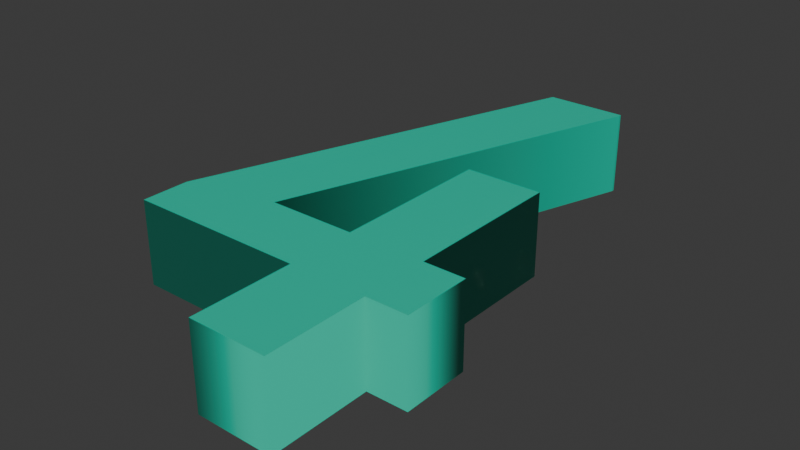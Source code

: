 # Source: 4.blend  (saved by Blender 4.5.90; exported with 4.5.12 LTS)
import bpy
from mathutils import Matrix  # noqa: F401  (used for matrix-valued properties, if any)

bpy.ops.wm.read_factory_settings(use_empty=True)
scene = bpy.context.scene
scene.name = 'Scene'

# ---- collections
col_collection = bpy.data.collections.new('Collection'); scene.collection.children.link(col_collection)

# ---- materials (node trees are filled in below, after node groups)
mat_material_002 = bpy.data.materials.new('Material.002')

# ---- material node trees
mat_material_002.use_nodes = True; mat_material_002.node_tree.nodes.clear()
_N = mat_material_002.node_tree.nodes; _L = mat_material_002.node_tree.links
n0 = _N.new('ShaderNodeBsdfPrincipled'); n0.name = 'Principled BSDF'; n0.location = (-200, 100)
n0.inputs[0].default_value = (0.01033, 0.5906, 0.3968, 1.0)
n1 = _N.new('ShaderNodeOutputMaterial'); n1.name = 'Material Output'; n1.location = (200, 100)
_L.new(n0.outputs[0], n1.inputs[0])
n1.is_active_output = True

# ---- world
world_world = bpy.data.worlds.new('World'); scene.world = world_world
world_world.use_nodes = True; world_world.node_tree.nodes.clear()
_N = world_world.node_tree.nodes; _L = world_world.node_tree.links
n0 = _N.new('ShaderNodeOutputWorld'); n0.name = 'World Output'; n0.location = (200, 100)
n1 = _N.new('ShaderNodeBackground'); n1.name = 'Background'; n1.location = (-200, 100)
n1.inputs[0].default_value = (0.05088, 0.05088, 0.05088, 1.0)
_L.new(n1.outputs[0], n0.inputs[0])
n0.is_active_output = True
world_world.color = (0.05088, 0.05088, 0.05088)
world_world.sun_shadow_jitter_overblur = 0.0

# ---- meshes
me_text = bpy.data.meshes.new('Text')
me_text.from_pydata([(0.3634, 0.2015, 0.05), (0.3634, 0.1203, 0.05), (0.3148, 0.1203, 0.05), (0.3148, 0.0, 0.05), (0.2239, 0.0, 0.05), (0.2239, 0.1203, 0.05), (0.01427, 0.1203, 0.05), (0.01427, 0.177, 0.05), (0.1729, 0.6383, 0.05), (0.27, 0.6383, 0.05), (0.27, 0.6378, 0.05), (0.27, 0.6374, 0.05), (0.27, 0.637, 0.05), (0.27, 0.6366, 0.05), (0.27, 0.6362, 0.05), (0.27, 0.6359, 0.05), (0.27, 0.6356, 0.05), (0.27, 0.6354, 0.05), (0.27, 0.6351, 0.05), (0.27, 0.6349, 0.05), (0.27, 0.6347, 0.05), (0.27, 0.6346, 0.05), (0.1211, 0.2015, 0.05), (0.2239, 0.2015, 0.05), (0.2239, 0.3936, 0.05), (0.3148, 0.3936, 0.05), (0.3148, 0.2015, 0.05), (0.3634, 0.2015, -0.05), (0.3634, 0.1203, -0.05), (0.3148, 0.1203, -0.05), (0.3148, 0.0, -0.05), (0.2239, 0.0, -0.05), (0.2239, 0.1203, -0.05), (0.01427, 0.1203, -0.05), (0.01427, 0.177, -0.05), (0.1729, 0.6383, -0.05), (0.27, 0.6383, -0.05), (0.27, 0.6378, -0.05), (0.27, 0.6374, -0.05), (0.27, 0.637, -0.05), (0.27, 0.6366, -0.05), (0.27, 0.6362, -0.05), (0.27, 0.6359, -0.05), (0.27, 0.6356, -0.05), (0.27, 0.6354, -0.05), (0.27, 0.6351, -0.05), (0.27, 0.6349, -0.05), (0.27, 0.6347, -0.05), (0.27, 0.6346, -0.05), (0.1211, 0.2015, -0.05), (0.2239, 0.2015, -0.05), (0.2239, 0.3936, -0.05), (0.3148, 0.3936, -0.05), (0.3148, 0.2015, -0.05), (0.3634, 0.2015, -0.05), (0.3634, 0.2015, 0.05), (0.3634, 0.1203, -0.05), (0.3634, 0.1203, 0.05), (0.3148, 0.1203, -0.05), (0.3148, 0.1203, 0.05), (0.3148, 0.0, -0.05), (0.3148, 0.0, 0.05), (0.2239, 0.0, -0.05), (0.2239, 0.0, 0.05), (0.2239, 0.1203, -0.05), (0.2239, 0.1203, 0.05), (0.01427, 0.1203, -0.05), (0.01427, 0.1203, 0.05), (0.01427, 0.177, -0.05), (0.01427, 0.177, 0.05), (0.1729, 0.6383, -0.05), (0.1729, 0.6383, 0.05), (0.27, 0.6383, -0.05), (0.27, 0.6383, 0.05), (0.27, 0.6378, -0.05), (0.27, 0.6378, 0.05), (0.27, 0.6374, -0.05), (0.27, 0.6374, 0.05), (0.27, 0.637, -0.05), (0.27, 0.637, 0.05), (0.27, 0.6366, -0.05), (0.27, 0.6366, 0.05), (0.27, 0.6362, -0.05), (0.27, 0.6362, 0.05), (0.27, 0.6359, -0.05), (0.27, 0.6359, 0.05), (0.27, 0.6356, -0.05), (0.27, 0.6356, 0.05), (0.27, 0.6354, -0.05), (0.27, 0.6354, 0.05), (0.27, 0.6351, -0.05), (0.27, 0.6351, 0.05), (0.27, 0.6349, -0.05), (0.27, 0.6349, 0.05), (0.27, 0.6347, -0.05), (0.27, 0.6347, 0.05), (0.27, 0.6346, -0.05), (0.27, 0.6346, 0.05), (0.1211, 0.2015, -0.05), (0.1211, 0.2015, 0.05), (0.2239, 0.2015, -0.05), (0.2239, 0.2015, 0.05), (0.2239, 0.3936, -0.05), (0.2239, 0.3936, 0.05), (0.3148, 0.3936, -0.05), (0.3148, 0.3936, 0.05), (0.3148, 0.2015, -0.05), (0.3148, 0.2015, 0.05)], [], [(7, 9, 8), (7, 10, 9), (7, 11, 10), (7, 12, 11), (7, 13, 12), (7, 14, 13), (7, 15, 14), (7, 16, 15), (7, 17, 16), (7, 18, 17), (7, 19, 18), (7, 20, 19), (7, 21, 20), (7, 22, 21), (23, 25, 24), (23, 26, 25), (7, 23, 22), (7, 26, 23), (7, 0, 26), (7, 1, 0), (6, 1, 7), (5, 1, 6), (4, 2, 5), (2, 1, 5), (4, 3, 2), (34, 35, 36), (34, 36, 37), (34, 37, 38), (34, 38, 39), (34, 39, 40), (34, 40, 41), (34, 41, 42), (34, 42, 43), (34, 43, 44), (34, 44, 45), (34, 45, 46), (34, 46, 47), (34, 47, 48), (34, 48, 49), (50, 51, 52), (50, 52, 53), (34, 49, 50), (34, 50, 53), (34, 53, 27), (34, 27, 28), (33, 34, 28), (32, 33, 28), (31, 32, 29), (29, 32, 28), (31, 29, 30), (55, 57, 56, 54), (57, 59, 58, 56), (59, 61, 60, 58), (61, 63, 62, 60), (63, 65, 64, 62), (65, 67, 66, 64), (67, 69, 68, 66), (69, 71, 70, 68), (71, 73, 72, 70), (73, 75, 74, 72), (75, 77, 76, 74), (77, 79, 78, 76), (79, 81, 80, 78), (81, 83, 82, 80), (83, 85, 84, 82), (85, 87, 86, 84), (87, 89, 88, 86), (89, 91, 90, 88), (91, 93, 92, 90), (93, 95, 94, 92), (95, 97, 96, 94), (97, 99, 98, 96), (99, 101, 100, 98), (101, 103, 102, 100), (103, 105, 104, 102), (105, 107, 106, 104), (107, 55, 54, 106)])
me_text.polygons.foreach_set('use_smooth', [0, 0, 0, 0, 0, 0, 0, 0, 0, 0, 0, 0, 0, 0, 0, 0, 0, 0, 0, 0, 0, 0, 0, 0, 0, 0, 0, 0, 0, 0, 0, 0, 0, 0, 0, 0, 0, 0, 0, 0, 0, 0, 0, 0, 0, 0, 0, 0, 0, 0, 1, 1, 1, 1, 1, 1, 1, 1, 1, 1, 1, 1, 1, 1, 1, 1, 1, 1, 1, 1, 1, 1, 1, 1, 1, 1, 1])
_uv = me_text.uv_layers.new(name='UVMap')
_uv.uv.foreach_set('vector', [0.2692, 0.0, 0.3462, 0.0, 0.3077, 0.0, 0.2692, 0.0, 0.3846, 0.0, 0.3462, 0.0, 0.2692, 0.0, 0.4231, 0.0, 0.3846, 0.0, 0.2692, 0.0, 0.4615, 0.0, 0.4231, 0.0, 0.2692, 0.0, 0.5, 0.0, 0.4615, 0.0, 0.2692, 0.0, 0.5385, 0.0, 0.5, 0.0, 0.2692, 0.0, 0.5769, 0.0, 0.5385, 0.0, 0.2692, 0.0, 0.6154, 0.0, 0.5769, 0.0, 0.2692, 0.0, 0.6538, 0.0, 0.6154, 0.0, 0.2692, 0.0, 0.6923, 0.0, 0.6538, 0.0, 0.2692, 0.0, 0.7308, 0.0, 0.6923, 0.0, 0.2692, 0.0, 0.7692, 0.0, 0.7308, 0.0, 0.2692, 0.0, 0.8077, 0.0, 0.7692, 0.0, 0.2692, 0.0, 0.8462, 0.0, 0.8077, 0.0, 0.8846, 0.0, 0.9615, 0.0, 0.9231, 0.0, 0.8846, 0.0, 1.0, 0.0, 0.9615, 0.0, 0.2692, 0.0, 0.8846, 0.0, 0.8462, 0.0, 0.2692, 0.0, 1.0, 0.0, 0.8846, 0.0, 0.2692, 0.0, 0.0, 0.0, 1.0, 0.0, 0.2692, 0.0, 0.03846, 0.0, 0.0, 0.0, 0.2308, 0.0, 0.03846, 0.0, 0.2692, 0.0, 0.1923, 0.0, 0.03846, 0.0, 0.2308, 0.0, 0.1538, 0.0, 0.07692, 0.0, 0.1923, 0.0, 0.07692, 0.0, 0.03846, 0.0, 0.1923, 0.0, 0.1538, 0.0, 0.1154, 0.0, 0.07692, 0.0, 0.2692, 0.0, 0.3077, 0.0, 0.3462, 0.0, 0.2692, 0.0, 0.3462, 0.0, 0.3846, 0.0, 0.2692, 0.0, 0.3846, 0.0, 0.4231, 0.0, 0.2692, 0.0, 0.4231, 0.0, 0.4615, 0.0, 0.2692, 0.0, 0.4615, 0.0, 0.5, 0.0, 0.2692, 0.0, 0.5, 0.0, 0.5385, 0.0, 0.2692, 0.0, 0.5385, 0.0, 0.5769, 0.0, 0.2692, 0.0, 0.5769, 0.0, 0.6154, 0.0, 0.2692, 0.0, 0.6154, 0.0, 0.6538, 0.0, 0.2692, 0.0, 0.6538, 0.0, 0.6923, 0.0, 0.2692, 0.0, 0.6923, 0.0, 0.7308, 0.0, 0.2692, 0.0, 0.7308, 0.0, 0.7692, 0.0, 0.2692, 0.0, 0.7692, 0.0, 0.8077, 0.0, 0.2692, 0.0, 0.8077, 0.0, 0.8462, 0.0, 0.8846, 0.0, 0.9231, 0.0, 0.9615, 0.0, 0.8846, 0.0, 0.9615, 0.0, 1.0, 0.0, 0.2692, 0.0, 0.8462, 0.0, 0.8846, 0.0, 0.2692, 0.0, 0.8846, 0.0, 1.0, 0.0, 0.2692, 0.0, 1.0, 0.0, 0.0, 0.0, 0.2692, 0.0, 0.0, 0.0, 0.03846, 0.0, 0.2308, 0.0, 0.2692, 0.0, 0.03846, 0.0, 0.1923, 0.0, 0.2308, 0.0, 0.03846, 0.0, 0.1538, 0.0, 0.1923, 0.0, 0.07692, 0.0, 0.07692, 0.0, 0.1923, 0.0, 0.03846, 0.0, 0.1538, 0.0, 0.07692, 0.0, 0.1154, 0.0, 0.0, 1.0, 0.03704, 1.0, 0.03704, 0.0, 0.0, 0.0, 0.03704, 1.0, 0.07407, 1.0, 0.07407, 0.0, 0.03704, 0.0, 0.07407, 1.0, 0.1111, 1.0, 0.1111, 0.0, 0.07407, 0.0, 0.1111, 1.0, 0.1481, 1.0, 0.1481, 0.0, 0.1111, 0.0, 0.1481, 1.0, 0.1852, 1.0, 0.1852, 0.0, 0.1481, 0.0, 0.1852, 1.0, 0.2222, 1.0, 0.2222, 0.0, 0.1852, 0.0, 0.2222, 1.0, 0.2593, 1.0, 0.2593, 0.0, 0.2222, 0.0, 0.2593, 1.0, 0.2963, 1.0, 0.2963, 0.0, 0.2593, 0.0, 0.2963, 1.0, 0.3333, 1.0, 0.3333, 0.0, 0.2963, 0.0, 0.3333, 1.0, 0.3704, 1.0, 0.3704, 0.0, 0.3333, 0.0, 0.3704, 1.0, 0.4074, 1.0, 0.4074, 0.0, 0.3704, 0.0, 0.4074, 1.0, 0.4444, 1.0, 0.4444, 0.0, 0.4074, 0.0, 0.4444, 1.0, 0.4815, 1.0, 0.4815, 0.0, 0.4444, 0.0, 0.4815, 1.0, 0.5185, 1.0, 0.5185, 0.0, 0.4815, 0.0, 0.5185, 1.0, 0.5556, 1.0, 0.5556, 0.0, 0.5185, 0.0, 0.5556, 1.0, 0.5926, 1.0, 0.5926, 0.0, 0.5556, 0.0, 0.5926, 1.0, 0.6296, 1.0, 0.6296, 0.0, 0.5926, 0.0, 0.6296, 1.0, 0.6667, 1.0, 0.6667, 0.0, 0.6296, 0.0, 0.6667, 1.0, 0.7037, 1.0, 0.7037, 0.0, 0.6667, 0.0, 0.7037, 1.0, 0.7407, 1.0, 0.7407, 0.0, 0.7037, 0.0, 0.7407, 1.0, 0.7778, 1.0, 0.7778, 0.0, 0.7407, 0.0, 0.7778, 1.0, 0.8148, 1.0, 0.8148, 0.0, 0.7778, 0.0, 0.8148, 1.0, 0.8519, 1.0, 0.8519, 0.0, 0.8148, 0.0, 0.8519, 1.0, 0.8889, 1.0, 0.8889, 0.0, 0.8519, 0.0, 0.8889, 1.0, 0.9259, 1.0, 0.9259, 0.0, 0.8889, 0.0, 0.9259, 1.0, 0.963, 1.0, 0.963, 0.0, 0.9259, 0.0, 0.963, 1.0, 1.0, 1.0, 1.0, 0.0, 0.963, 0.0])
me_text.materials.append(mat_material_002)
me_text.auto_texspace = False
me_text.update()

# ---- objects
ob_text = bpy.data.objects.new('Text', me_text)

# ---- transforms, parenting, visibility, modifiers, constraints
ob_text.location = (-0.1822, 0.0, 0.0)

# ---- collection membership
col_collection.objects.link(ob_text)

# ---- scene / render settings (as saved in the file)
scene.frame_start = 1; scene.frame_end = 250; scene.frame_set(1)
scene.render.engine = 'BLENDER_EEVEE_NEXT'
bpy.context.view_layer.update()

# ---- added for rendering (the .blend has no active camera and no usable light): camera, sun
cam_auto = bpy.data.cameras.new('AutoCamera')
cam_auto.lens = 50.0
cam_auto.sensor_width = 36.0
cam_auto.clip_end = 1000.0
ob_auto_camera = bpy.data.objects.new('AutoCamera', cam_auto)
scene.collection.objects.link(ob_auto_camera)
ob_auto_camera.location = (0.686003, -0.496178, 0.543537)
ob_auto_camera.rotation_euler = (1.09748, -7.21219e-08, 0.694738)
scene.camera = ob_auto_camera
light_auto_sun = bpy.data.lights.new('AutoSun', 'SUN')
light_auto_sun.energy = 3.0
light_auto_sun.angle = 0.0523599
ob_auto_sun = bpy.data.objects.new('AutoSun', light_auto_sun)
scene.collection.objects.link(ob_auto_sun)
ob_auto_sun.rotation_euler = (0.872665, 0.174533, 0.523599)
bpy.context.view_layer.update()
